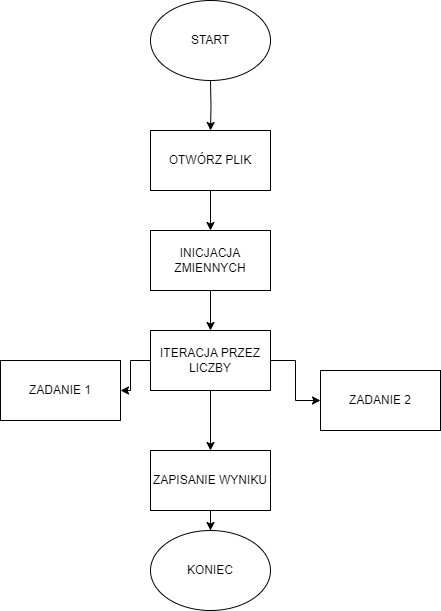

The diagram above was exported from draw.io. Its source (the exported page's mxGraphModel, read from the mxfile embedded in the PNG):
<mxGraphModel dx="880" dy="478" grid="1" gridSize="10" guides="1" tooltips="1" connect="1" arrows="1" fold="1" page="1" pageScale="1" pageWidth="850" pageHeight="1100" math="0" shadow="0">
  <root>
    <mxCell id="0" />
    <mxCell id="1" parent="0" />
    <mxCell id="723I-jXvt9R4NXgWMep2-3" style="edgeStyle=orthogonalEdgeStyle;rounded=0;orthogonalLoop=1;jettySize=auto;html=1;entryX=0.5;entryY=0;entryDx=0;entryDy=0;" edge="1" parent="1" target="723I-jXvt9R4NXgWMep2-2">
      <mxGeometry relative="1" as="geometry">
        <mxPoint x="350" y="110" as="sourcePoint" />
      </mxGeometry>
    </mxCell>
    <mxCell id="723I-jXvt9R4NXgWMep2-2" value="OTWÓRZ PLIK" style="rounded=0;whiteSpace=wrap;html=1;" vertex="1" parent="1">
      <mxGeometry x="290" y="160" width="120" height="60" as="geometry" />
    </mxCell>
    <mxCell id="723I-jXvt9R4NXgWMep2-8" style="edgeStyle=orthogonalEdgeStyle;rounded=0;orthogonalLoop=1;jettySize=auto;html=1;exitX=0.5;exitY=1;exitDx=0;exitDy=0;entryX=0.5;entryY=0;entryDx=0;entryDy=0;" edge="1" parent="1" source="723I-jXvt9R4NXgWMep2-4" target="723I-jXvt9R4NXgWMep2-7">
      <mxGeometry relative="1" as="geometry" />
    </mxCell>
    <mxCell id="723I-jXvt9R4NXgWMep2-4" value="INICJACJA ZMIENNYCH" style="rounded=0;whiteSpace=wrap;html=1;" vertex="1" parent="1">
      <mxGeometry x="290" y="260" width="120" height="60" as="geometry" />
    </mxCell>
    <mxCell id="723I-jXvt9R4NXgWMep2-5" style="edgeStyle=orthogonalEdgeStyle;rounded=0;orthogonalLoop=1;jettySize=auto;html=1;entryX=0.5;entryY=0;entryDx=0;entryDy=0;" edge="1" parent="1" source="723I-jXvt9R4NXgWMep2-2" target="723I-jXvt9R4NXgWMep2-4">
      <mxGeometry relative="1" as="geometry" />
    </mxCell>
    <mxCell id="723I-jXvt9R4NXgWMep2-12" style="edgeStyle=orthogonalEdgeStyle;rounded=0;orthogonalLoop=1;jettySize=auto;html=1;entryX=0;entryY=0.5;entryDx=0;entryDy=0;" edge="1" parent="1" source="723I-jXvt9R4NXgWMep2-7" target="723I-jXvt9R4NXgWMep2-11">
      <mxGeometry relative="1" as="geometry" />
    </mxCell>
    <mxCell id="723I-jXvt9R4NXgWMep2-13" style="edgeStyle=orthogonalEdgeStyle;rounded=0;orthogonalLoop=1;jettySize=auto;html=1;exitX=0;exitY=0.5;exitDx=0;exitDy=0;entryX=1;entryY=0.5;entryDx=0;entryDy=0;" edge="1" parent="1" source="723I-jXvt9R4NXgWMep2-7" target="723I-jXvt9R4NXgWMep2-10">
      <mxGeometry relative="1" as="geometry" />
    </mxCell>
    <mxCell id="723I-jXvt9R4NXgWMep2-14" style="edgeStyle=orthogonalEdgeStyle;rounded=0;orthogonalLoop=1;jettySize=auto;html=1;" edge="1" parent="1" source="723I-jXvt9R4NXgWMep2-7" target="723I-jXvt9R4NXgWMep2-9">
      <mxGeometry relative="1" as="geometry" />
    </mxCell>
    <mxCell id="723I-jXvt9R4NXgWMep2-7" value="ITERACJA PRZEZ LICZBY" style="rounded=0;whiteSpace=wrap;html=1;" vertex="1" parent="1">
      <mxGeometry x="290" y="360" width="120" height="60" as="geometry" />
    </mxCell>
    <mxCell id="723I-jXvt9R4NXgWMep2-16" style="edgeStyle=orthogonalEdgeStyle;rounded=0;orthogonalLoop=1;jettySize=auto;html=1;exitX=0.5;exitY=1;exitDx=0;exitDy=0;" edge="1" parent="1" source="723I-jXvt9R4NXgWMep2-9" target="723I-jXvt9R4NXgWMep2-15">
      <mxGeometry relative="1" as="geometry" />
    </mxCell>
    <mxCell id="723I-jXvt9R4NXgWMep2-9" value="ZAPISANIE WYNIKU" style="rounded=0;whiteSpace=wrap;html=1;" vertex="1" parent="1">
      <mxGeometry x="290" y="480" width="120" height="60" as="geometry" />
    </mxCell>
    <mxCell id="723I-jXvt9R4NXgWMep2-10" value="ZADANIE 1" style="rounded=0;whiteSpace=wrap;html=1;" vertex="1" parent="1">
      <mxGeometry x="140" y="390" width="120" height="60" as="geometry" />
    </mxCell>
    <mxCell id="723I-jXvt9R4NXgWMep2-11" value="ZADANIE 2" style="rounded=0;whiteSpace=wrap;html=1;" vertex="1" parent="1">
      <mxGeometry x="460" y="400" width="120" height="60" as="geometry" />
    </mxCell>
    <mxCell id="723I-jXvt9R4NXgWMep2-15" value="KONIEC" style="ellipse;whiteSpace=wrap;html=1;" vertex="1" parent="1">
      <mxGeometry x="290" y="560" width="120" height="80" as="geometry" />
    </mxCell>
    <mxCell id="723I-jXvt9R4NXgWMep2-17" value="START" style="ellipse;whiteSpace=wrap;html=1;" vertex="1" parent="1">
      <mxGeometry x="290" y="30" width="120" height="80" as="geometry" />
    </mxCell>
  </root>
</mxGraphModel>